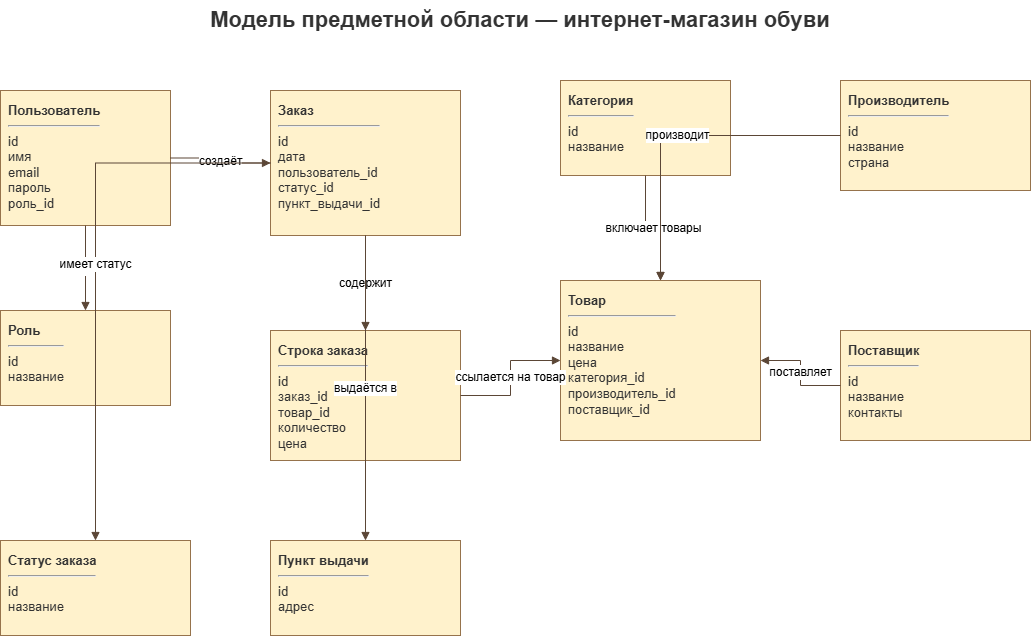

The diagram above was exported from draw.io. Its source (the exported page's mxGraphModel, read from the mxfile embedded in the PNG):
<mxGraphModel dx="1414" dy="883" grid="1" gridSize="10" guides="1" tooltips="1" connect="1" arrows="1" fold="1" page="1" pageScale="1" pageWidth="1169" pageHeight="827" math="0" shadow="0">
  <root>
    <mxCell id="0" />
    <mxCell id="1" parent="0" />
    <mxCell id="title" parent="1" style="text;html=1;align=center;verticalAlign=middle;whiteSpace=wrap;rounded=0;fontSize=22;fontStyle=1;fontColor=#333333;" value="Модель предметной области — интернет-магазин обуви" vertex="1">
      <mxGeometry height="40" width="700" x="230" y="20" as="geometry" />
    </mxCell>
    <mxCell id="user" parent="1" style="rounded=0;whiteSpace=wrap;html=1;fillColor=#FFF2CC;strokeColor=#96734C;fontColor=#333333;fontSize=13;align=left;verticalAlign=top;spacing=8;" value="&lt;b&gt;Пользователь&lt;/b&gt;&lt;hr&gt;id&lt;br&gt;имя&lt;br&gt;email&lt;br&gt;пароль&lt;br&gt;роль_id" vertex="1">
      <mxGeometry height="135" width="170" x="60" y="110" as="geometry" />
    </mxCell>
    <mxCell id="role" parent="1" style="rounded=0;whiteSpace=wrap;html=1;fillColor=#FFF2CC;strokeColor=#96734C;fontColor=#333333;fontSize=13;align=left;verticalAlign=top;spacing=8;" value="&lt;b&gt;Роль&lt;/b&gt;&lt;hr&gt;id&lt;br&gt;название" vertex="1">
      <mxGeometry height="95" width="170" x="60" y="330" as="geometry" />
    </mxCell>
    <mxCell id="order" parent="1" style="rounded=0;whiteSpace=wrap;html=1;fillColor=#FFF2CC;strokeColor=#96734C;fontColor=#333333;fontSize=13;align=left;verticalAlign=top;spacing=8;" value="&lt;b&gt;Заказ&lt;/b&gt;&lt;hr&gt;id&lt;br&gt;дата&lt;br&gt;пользователь_id&lt;br&gt;статус_id&lt;br&gt;пункт_выдачи_id" vertex="1">
      <mxGeometry height="145" width="190" x="330" y="110" as="geometry" />
    </mxCell>
    <mxCell id="line" parent="1" style="rounded=0;whiteSpace=wrap;html=1;fillColor=#FFF2CC;strokeColor=#96734C;fontColor=#333333;fontSize=13;align=left;verticalAlign=top;spacing=8;" value="&lt;b&gt;Строка заказа&lt;/b&gt;&lt;hr&gt;id&lt;br&gt;заказ_id&lt;br&gt;товар_id&lt;br&gt;количество&lt;br&gt;цена" vertex="1">
      <mxGeometry height="130" width="190" x="330" y="350" as="geometry" />
    </mxCell>
    <mxCell id="product" parent="1" style="rounded=0;whiteSpace=wrap;html=1;fillColor=#FFF2CC;strokeColor=#96734C;fontColor=#333333;fontSize=13;align=left;verticalAlign=top;spacing=8;" value="&lt;b&gt;Товар&lt;/b&gt;&lt;hr&gt;id&lt;br&gt;название&lt;br&gt;цена&lt;br&gt;категория_id&lt;br&gt;производитель_id&lt;br&gt;поставщик_id" vertex="1">
      <mxGeometry height="160" width="200" x="620" y="300" as="geometry" />
    </mxCell>
    <mxCell id="category" parent="1" style="rounded=0;whiteSpace=wrap;html=1;fillColor=#FFF2CC;strokeColor=#96734C;fontColor=#333333;fontSize=13;align=left;verticalAlign=top;spacing=8;" value="&lt;b&gt;Категория&lt;/b&gt;&lt;hr&gt;id&lt;br&gt;название" vertex="1">
      <mxGeometry height="95" width="170" x="620" y="100" as="geometry" />
    </mxCell>
    <mxCell id="manufacturer" parent="1" style="rounded=0;whiteSpace=wrap;html=1;fillColor=#FFF2CC;strokeColor=#96734C;fontColor=#333333;fontSize=13;align=left;verticalAlign=top;spacing=8;" value="&lt;b&gt;Производитель&lt;/b&gt;&lt;hr&gt;id&lt;br&gt;название&lt;br&gt;страна" vertex="1">
      <mxGeometry height="110" width="190" x="900" y="100" as="geometry" />
    </mxCell>
    <mxCell id="supplier" parent="1" style="rounded=0;whiteSpace=wrap;html=1;fillColor=#FFF2CC;strokeColor=#96734C;fontColor=#333333;fontSize=13;align=left;verticalAlign=top;spacing=8;" value="&lt;b&gt;Поставщик&lt;/b&gt;&lt;hr&gt;id&lt;br&gt;название&lt;br&gt;контакты" vertex="1">
      <mxGeometry height="110" width="190" x="900" y="350" as="geometry" />
    </mxCell>
    <mxCell id="pickup" parent="1" style="rounded=0;whiteSpace=wrap;html=1;fillColor=#FFF2CC;strokeColor=#96734C;fontColor=#333333;fontSize=13;align=left;verticalAlign=top;spacing=8;" value="&lt;b&gt;Пункт выдачи&lt;/b&gt;&lt;hr&gt;id&lt;br&gt;адрес" vertex="1">
      <mxGeometry height="95" width="190" x="330" y="560" as="geometry" />
    </mxCell>
    <mxCell id="status" parent="1" style="rounded=0;whiteSpace=wrap;html=1;fillColor=#FFF2CC;strokeColor=#96734C;fontColor=#333333;fontSize=13;align=left;verticalAlign=top;spacing=8;" value="&lt;b&gt;Статус заказа&lt;/b&gt;&lt;hr&gt;id&lt;br&gt;название" vertex="1">
      <mxGeometry height="95" width="190" x="60" y="560" as="geometry" />
    </mxCell>
    <mxCell id="e1" edge="1" parent="1" source="user" style="edgeStyle=orthogonalEdgeStyle;rounded=0;orthogonalLoop=1;jettySize=auto;html=1;endArrow=block;endFill=1;strokeColor=#5B4636;fontSize=12;labelBackgroundColor=#FFFFFF;" target="role" value="имеет">
      <mxGeometry relative="1" as="geometry" />
    </mxCell>
    <mxCell id="e2" edge="1" parent="1" source="user" style="edgeStyle=orthogonalEdgeStyle;rounded=0;orthogonalLoop=1;jettySize=auto;html=1;endArrow=block;endFill=1;strokeColor=#5B4636;fontSize=12;labelBackgroundColor=#FFFFFF;" target="order" value="создаёт">
      <mxGeometry relative="1" as="geometry" />
    </mxCell>
    <mxCell id="e3" edge="1" parent="1" source="order" style="edgeStyle=orthogonalEdgeStyle;rounded=0;orthogonalLoop=1;jettySize=auto;html=1;endArrow=block;endFill=1;strokeColor=#5B4636;fontSize=12;labelBackgroundColor=#FFFFFF;" target="line" value="содержит">
      <mxGeometry relative="1" as="geometry" />
    </mxCell>
    <mxCell id="e4" edge="1" parent="1" source="line" style="edgeStyle=orthogonalEdgeStyle;rounded=0;orthogonalLoop=1;jettySize=auto;html=1;endArrow=block;endFill=1;strokeColor=#5B4636;fontSize=12;labelBackgroundColor=#FFFFFF;" target="product" value="ссылается на товар">
      <mxGeometry relative="1" as="geometry" />
    </mxCell>
    <mxCell id="e5" edge="1" parent="1" source="category" style="edgeStyle=orthogonalEdgeStyle;rounded=0;orthogonalLoop=1;jettySize=auto;html=1;endArrow=block;endFill=1;strokeColor=#5B4636;fontSize=12;labelBackgroundColor=#FFFFFF;" target="product" value="включает товары">
      <mxGeometry relative="1" as="geometry" />
    </mxCell>
    <mxCell id="e6" edge="1" parent="1" source="manufacturer" style="edgeStyle=orthogonalEdgeStyle;rounded=0;orthogonalLoop=1;jettySize=auto;html=1;endArrow=block;endFill=1;strokeColor=#5B4636;fontSize=12;labelBackgroundColor=#FFFFFF;" target="product" value="производит">
      <mxGeometry relative="1" as="geometry" />
    </mxCell>
    <mxCell id="e7" edge="1" parent="1" source="supplier" style="edgeStyle=orthogonalEdgeStyle;rounded=0;orthogonalLoop=1;jettySize=auto;html=1;endArrow=block;endFill=1;strokeColor=#5B4636;fontSize=12;labelBackgroundColor=#FFFFFF;" target="product" value="поставляет">
      <mxGeometry relative="1" as="geometry" />
    </mxCell>
    <mxCell id="e8" edge="1" parent="1" source="order" style="edgeStyle=orthogonalEdgeStyle;rounded=0;orthogonalLoop=1;jettySize=auto;html=1;endArrow=block;endFill=1;strokeColor=#5B4636;fontSize=12;labelBackgroundColor=#FFFFFF;" target="pickup" value="выдаётся в">
      <mxGeometry relative="1" as="geometry" />
    </mxCell>
    <mxCell id="e9" edge="1" parent="1" source="order" style="edgeStyle=orthogonalEdgeStyle;rounded=0;orthogonalLoop=1;jettySize=auto;html=1;endArrow=block;endFill=1;strokeColor=#5B4636;fontSize=12;labelBackgroundColor=#FFFFFF;" target="status" value="имеет статус">
      <mxGeometry relative="1" as="geometry" />
    </mxCell>
  </root>
</mxGraphModel>